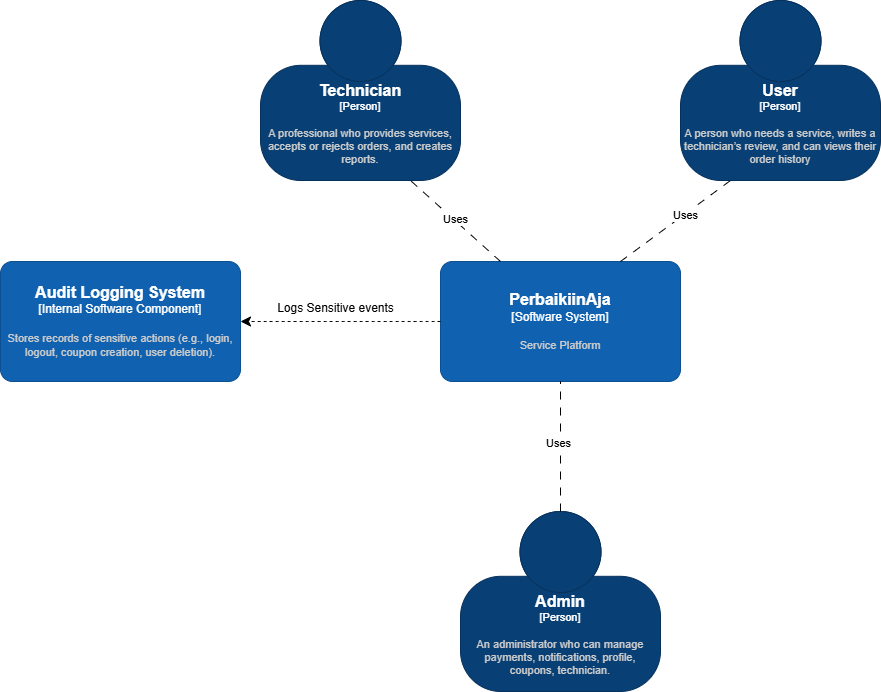

The diagram above was exported from draw.io. Its source (the exported page's mxGraphModel, read from the mxfile embedded in the PNG):
<mxGraphModel dx="1892" dy="635" grid="1" gridSize="10" guides="1" tooltips="1" connect="1" arrows="1" fold="1" page="1" pageScale="1" pageWidth="850" pageHeight="1100" math="0" shadow="0">
  <root>
    <mxCell id="0" />
    <mxCell id="1" parent="0" />
    <object placeholders="1" c4Name="Admin" c4Type="Person" c4Description="An administrator who can manage payments, notifications, profile, coupons, technician." label="&lt;font style=&quot;font-size: 16px&quot;&gt;&lt;b&gt;%c4Name%&lt;/b&gt;&lt;/font&gt;&lt;div&gt;[%c4Type%]&lt;/div&gt;&lt;br&gt;&lt;div&gt;&lt;font style=&quot;font-size: 11px&quot;&gt;&lt;font color=&quot;#cccccc&quot;&gt;%c4Description%&lt;/font&gt;&lt;/div&gt;" id="eHWsCAB-7dch0wvuIUL6-17">
      <mxCell style="html=1;fontSize=11;dashed=0;whiteSpace=wrap;fillColor=#083F75;strokeColor=#06315C;fontColor=#ffffff;shape=mxgraph.c4.person2;align=center;metaEdit=1;points=[[0.5,0,0],[1,0.5,0],[1,0.75,0],[0.75,1,0],[0.5,1,0],[0.25,1,0],[0,0.75,0],[0,0.5,0]];resizable=0;" parent="1" vertex="1">
        <mxGeometry x="340" y="590" width="200" height="180" as="geometry" />
      </mxCell>
    </object>
    <object placeholders="1" c4Name="Technician" c4Type="Person" c4Description="A professional who provides services, accepts or rejects orders, and creates reports." label="&lt;font style=&quot;font-size: 16px&quot;&gt;&lt;b&gt;%c4Name%&lt;/b&gt;&lt;/font&gt;&lt;div&gt;[%c4Type%]&lt;/div&gt;&lt;br&gt;&lt;div&gt;&lt;font style=&quot;font-size: 11px&quot;&gt;&lt;font color=&quot;#cccccc&quot;&gt;%c4Description%&lt;/font&gt;&lt;/div&gt;" id="eHWsCAB-7dch0wvuIUL6-18">
      <mxCell style="html=1;fontSize=11;dashed=0;whiteSpace=wrap;fillColor=#083F75;strokeColor=#06315C;fontColor=#ffffff;shape=mxgraph.c4.person2;align=center;metaEdit=1;points=[[0.5,0,0],[1,0.5,0],[1,0.75,0],[0.75,1,0],[0.5,1,0],[0.25,1,0],[0,0.75,0],[0,0.5,0]];resizable=0;" parent="1" vertex="1">
        <mxGeometry x="140" y="79" width="200" height="180" as="geometry" />
      </mxCell>
    </object>
    <object placeholders="1" c4Name="User" c4Type="Person" c4Description="A person who needs a service, writes a technician’s review, and can views their order history" label="&lt;font style=&quot;font-size: 16px&quot;&gt;&lt;b&gt;%c4Name%&lt;/b&gt;&lt;/font&gt;&lt;div&gt;[%c4Type%]&lt;/div&gt;&lt;br&gt;&lt;div&gt;&lt;font style=&quot;font-size: 11px&quot;&gt;&lt;font color=&quot;#cccccc&quot;&gt;%c4Description%&lt;/font&gt;&lt;/div&gt;" id="eHWsCAB-7dch0wvuIUL6-19">
      <mxCell style="html=1;fontSize=11;dashed=0;whiteSpace=wrap;fillColor=#083F75;strokeColor=#06315C;fontColor=#ffffff;shape=mxgraph.c4.person2;align=center;metaEdit=1;points=[[0.5,0,0],[1,0.5,0],[1,0.75,0],[0.75,1,0],[0.5,1,0],[0.25,1,0],[0,0.75,0],[0,0.5,0]];resizable=0;" parent="1" vertex="1">
        <mxGeometry x="560" y="79" width="200" height="180" as="geometry" />
      </mxCell>
    </object>
    <object placeholders="1" c4Name="PerbaikiinAja" c4Type="Software System" c4Description="Service Platform" label="&lt;font style=&quot;font-size: 16px&quot;&gt;&lt;b&gt;%c4Name%&lt;/b&gt;&lt;/font&gt;&lt;div&gt;[%c4Type%]&lt;/div&gt;&lt;br&gt;&lt;div&gt;&lt;font style=&quot;font-size: 11px&quot;&gt;&lt;font color=&quot;#cccccc&quot;&gt;%c4Description%&lt;/font&gt;&lt;/div&gt;" id="eHWsCAB-7dch0wvuIUL6-20">
      <mxCell style="rounded=1;whiteSpace=wrap;html=1;labelBackgroundColor=none;fillColor=#1061B0;fontColor=#ffffff;align=center;arcSize=10;strokeColor=#0D5091;metaEdit=1;resizable=0;points=[[0.25,0,0],[0.5,0,0],[0.75,0,0],[1,0.25,0],[1,0.5,0],[1,0.75,0],[0.75,1,0],[0.5,1,0],[0.25,1,0],[0,0.75,0],[0,0.5,0],[0,0.25,0]];" parent="1" vertex="1">
        <mxGeometry x="320" y="340" width="240" height="120" as="geometry" />
      </mxCell>
    </object>
    <mxCell id="eHWsCAB-7dch0wvuIUL6-22" value="" style="endArrow=none;dashed=1;html=1;rounded=0;entryX=0.75;entryY=1;entryDx=0;entryDy=0;entryPerimeter=0;exitX=0.25;exitY=0;exitDx=0;exitDy=0;exitPerimeter=0;dashPattern=8 8;" parent="1" source="eHWsCAB-7dch0wvuIUL6-20" target="eHWsCAB-7dch0wvuIUL6-18" edge="1">
      <mxGeometry width="50" height="50" relative="1" as="geometry">
        <mxPoint x="580" y="490" as="sourcePoint" />
        <mxPoint x="630" y="440" as="targetPoint" />
      </mxGeometry>
    </mxCell>
    <mxCell id="eHWsCAB-7dch0wvuIUL6-25" value="Uses" style="edgeLabel;html=1;align=center;verticalAlign=middle;resizable=0;points=[];" parent="eHWsCAB-7dch0wvuIUL6-22" connectable="0" vertex="1">
      <mxGeometry x="0.0323" y="-1" relative="1" as="geometry">
        <mxPoint as="offset" />
      </mxGeometry>
    </mxCell>
    <mxCell id="eHWsCAB-7dch0wvuIUL6-23" value="" style="endArrow=none;dashed=1;html=1;rounded=0;entryX=0.25;entryY=1;entryDx=0;entryDy=0;entryPerimeter=0;exitX=0.75;exitY=0;exitDx=0;exitDy=0;exitPerimeter=0;dashPattern=8 8;" parent="1" source="eHWsCAB-7dch0wvuIUL6-20" target="eHWsCAB-7dch0wvuIUL6-19" edge="1">
      <mxGeometry width="50" height="50" relative="1" as="geometry">
        <mxPoint x="580" y="490" as="sourcePoint" />
        <mxPoint x="630" y="440" as="targetPoint" />
      </mxGeometry>
    </mxCell>
    <mxCell id="eHWsCAB-7dch0wvuIUL6-26" value="Uses" style="edgeLabel;html=1;align=center;verticalAlign=middle;resizable=0;points=[];" parent="eHWsCAB-7dch0wvuIUL6-23" connectable="0" vertex="1">
      <mxGeometry x="0.1531" y="-1" relative="1" as="geometry">
        <mxPoint as="offset" />
      </mxGeometry>
    </mxCell>
    <mxCell id="eHWsCAB-7dch0wvuIUL6-24" value="" style="endArrow=none;dashed=1;html=1;rounded=0;entryX=0.5;entryY=1;entryDx=0;entryDy=0;entryPerimeter=0;exitX=0.5;exitY=0;exitDx=0;exitDy=0;exitPerimeter=0;dashPattern=8 8;" parent="1" source="eHWsCAB-7dch0wvuIUL6-17" target="eHWsCAB-7dch0wvuIUL6-20" edge="1">
      <mxGeometry width="50" height="50" relative="1" as="geometry">
        <mxPoint x="410" y="550" as="sourcePoint" />
        <mxPoint x="630" y="440" as="targetPoint" />
      </mxGeometry>
    </mxCell>
    <mxCell id="eHWsCAB-7dch0wvuIUL6-27" value="Uses" style="edgeLabel;html=1;align=center;verticalAlign=middle;resizable=0;points=[];" parent="eHWsCAB-7dch0wvuIUL6-24" connectable="0" vertex="1">
      <mxGeometry x="0.0643" y="3" relative="1" as="geometry">
        <mxPoint as="offset" />
      </mxGeometry>
    </mxCell>
    <mxCell id="TSgTZbsY4c3VvGHPQC4h-2" value="" style="endArrow=classic;html=1;rounded=0;fontSize=12;startSize=8;endSize=8;curved=1;entryX=1;entryY=0.5;entryDx=0;entryDy=0;entryPerimeter=0;exitX=0;exitY=0.5;exitDx=0;exitDy=0;exitPerimeter=0;dashed=1;" parent="1" source="eHWsCAB-7dch0wvuIUL6-20" target="TSgTZbsY4c3VvGHPQC4h-4" edge="1">
      <mxGeometry width="50" height="50" relative="1" as="geometry">
        <mxPoint x="490" y="420" as="sourcePoint" />
        <mxPoint x="540" y="370" as="targetPoint" />
      </mxGeometry>
    </mxCell>
    <mxCell id="TSgTZbsY4c3VvGHPQC4h-3" value="&lt;font style=&quot;font-size: 12px;&quot;&gt;Logs Sensitive events&lt;/font&gt;" style="text;html=1;align=center;verticalAlign=middle;resizable=0;points=[];autosize=1;strokeColor=none;fillColor=none;fontSize=16;" parent="1" vertex="1">
      <mxGeometry x="145" y="370" width="140" height="30" as="geometry" />
    </mxCell>
    <object placeholders="1" c4Name="Audit Logging System" c4Type="Internal Software Component" c4Description="Stores records of sensitive actions (e.g., login, logout, coupon creation, user deletion)." label="&lt;font style=&quot;font-size: 16px&quot;&gt;&lt;b&gt;%c4Name%&lt;/b&gt;&lt;/font&gt;&lt;div&gt;[%c4Type%]&lt;/div&gt;&lt;br&gt;&lt;div&gt;&lt;font style=&quot;font-size: 11px&quot;&gt;&lt;font color=&quot;#cccccc&quot;&gt;%c4Description%&lt;/font&gt;&lt;/div&gt;" id="TSgTZbsY4c3VvGHPQC4h-4">
      <mxCell style="rounded=1;whiteSpace=wrap;html=1;labelBackgroundColor=none;fillColor=#1061B0;fontColor=#ffffff;align=center;arcSize=10;strokeColor=#0D5091;metaEdit=1;resizable=0;points=[[0.25,0,0],[0.5,0,0],[0.75,0,0],[1,0.25,0],[1,0.5,0],[1,0.75,0],[0.75,1,0],[0.5,1,0],[0.25,1,0],[0,0.75,0],[0,0.5,0],[0,0.25,0]];" parent="1" vertex="1">
        <mxGeometry x="-120" y="340" width="240" height="120" as="geometry" />
      </mxCell>
    </object>
  </root>
</mxGraphModel>